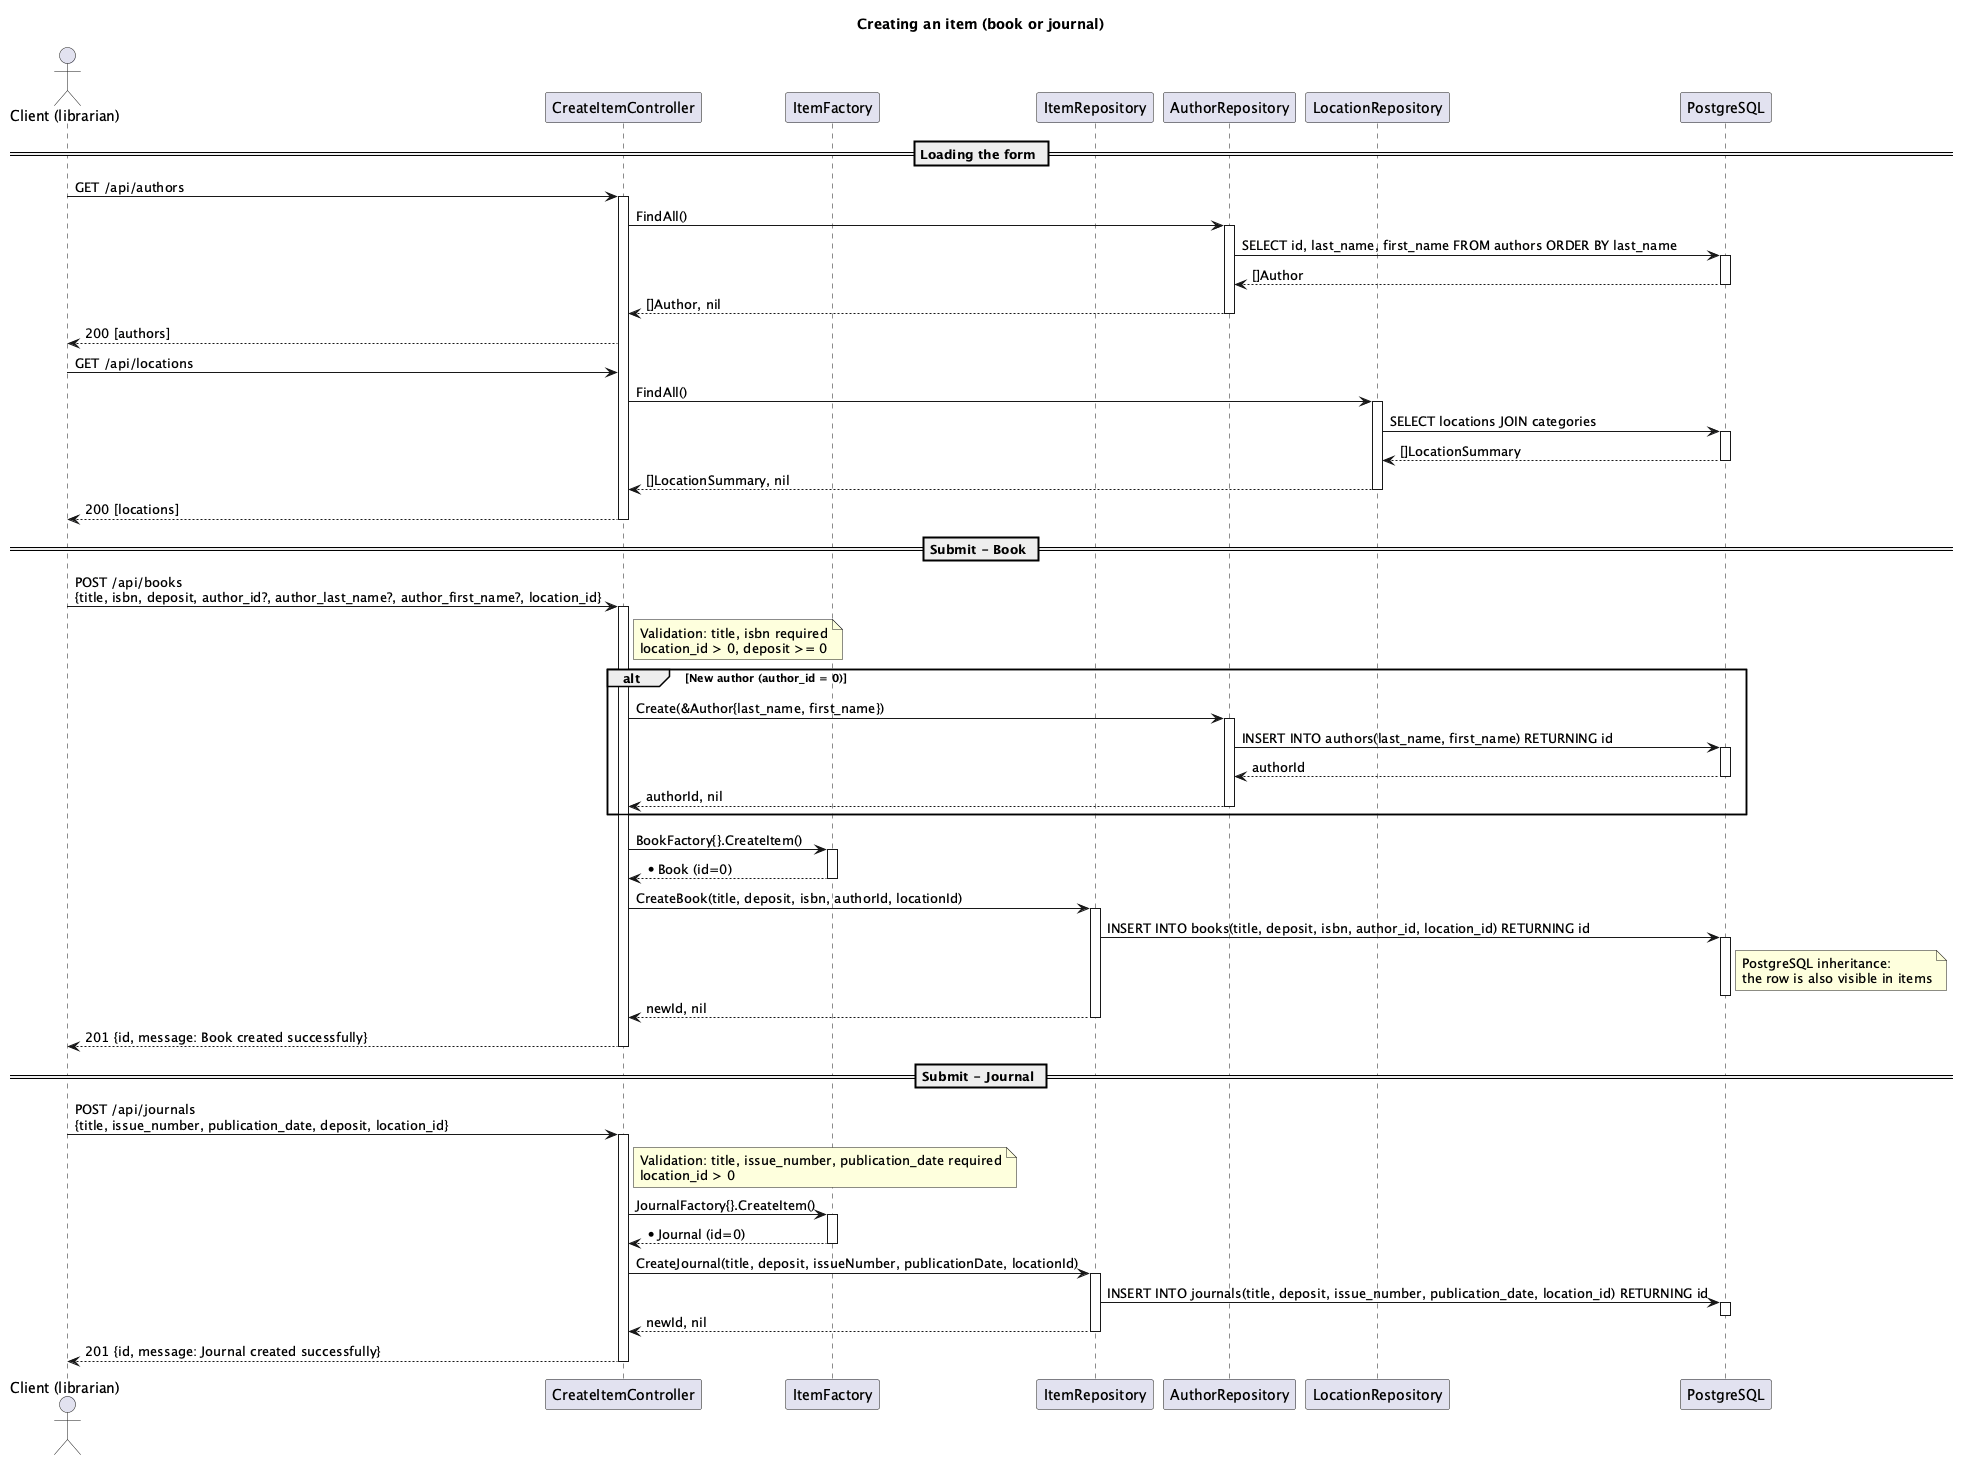

The diagram above was rendered by PlantUML. Its source (embedded in the PNG):
@startuml
title Creating an item (book or journal)

actor "Client (librarian)" as C
participant "CreateItemController" as CTL
participant "ItemFactory" as FAC
participant "ItemRepository" as IR
participant "AuthorRepository" as AR
participant "LocationRepository" as LOR
participant "PostgreSQL" as DB

== Loading the form ==
C -> CTL : GET /api/authors
activate CTL
CTL -> AR : FindAll()
activate AR
AR -> DB : SELECT id, last_name, first_name FROM authors ORDER BY last_name
activate DB
DB --> AR : []Author
deactivate DB
AR --> CTL : []Author, nil
deactivate AR
CTL --> C : 200 [authors]

C -> CTL : GET /api/locations
CTL -> LOR : FindAll()
activate LOR
LOR -> DB : SELECT locations JOIN categories
activate DB
DB --> LOR : []LocationSummary
deactivate DB
LOR --> CTL : []LocationSummary, nil
deactivate LOR
CTL --> C : 200 [locations]
deactivate CTL

== Submit - Book ==
C -> CTL : POST /api/books\n{title, isbn, deposit, author_id?, author_last_name?, author_first_name?, location_id}
activate CTL
note right of CTL : Validation: title, isbn required\nlocation_id > 0, deposit >= 0
alt New author (author_id = 0)
CTL -> AR : Create(&Author{last_name, first_name})
activate AR
AR -> DB : INSERT INTO authors(last_name, first_name) RETURNING id
activate DB
DB --> AR : authorId
deactivate DB
AR --> CTL : authorId, nil
deactivate AR
end
CTL -> FAC : BookFactory{}.CreateItem()
activate FAC
FAC --> CTL : *Book (id=0)
deactivate FAC
CTL -> IR : CreateBook(title, deposit, isbn, authorId, locationId)
activate IR
IR -> DB : INSERT INTO books(title, deposit, isbn, author_id, location_id) RETURNING id
activate DB
note right of DB : PostgreSQL inheritance:\nthe row is also visible in items
deactivate DB
IR --> CTL : newId, nil
deactivate IR
CTL --> C : 201 {id, message: Book created successfully}
deactivate CTL

== Submit - Journal ==
C -> CTL : POST /api/journals\n{title, issue_number, publication_date, deposit, location_id}
activate CTL
note right of CTL : Validation: title, issue_number, publication_date required\nlocation_id > 0
CTL -> FAC : JournalFactory{}.CreateItem()
activate FAC
FAC --> CTL : *Journal (id=0)
deactivate FAC
CTL -> IR : CreateJournal(title, deposit, issueNumber, publicationDate, locationId)
activate IR
IR -> DB : INSERT INTO journals(title, deposit, issue_number, publication_date, location_id) RETURNING id
activate DB
deactivate DB
IR --> CTL : newId, nil
deactivate IR
CTL --> C : 201 {id, message: Journal created successfully}
deactivate CTL
@enduml